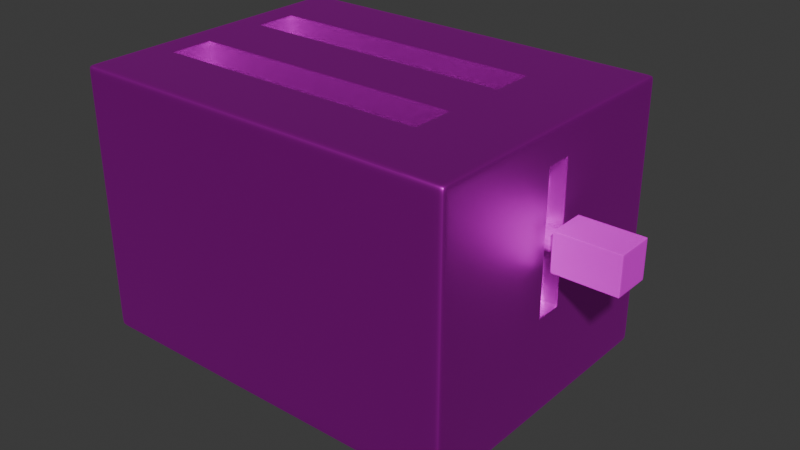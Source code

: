 # Source: Toster3.blend  (saved by Blender 4.2.66; exported with 4.5.12 LTS)
import bpy
from mathutils import Matrix  # noqa: F401  (used for matrix-valued properties, if any)

bpy.ops.wm.read_factory_settings(use_empty=True)
scene = bpy.context.scene
scene.name = 'Scene'

# ---- collections
col_collection = bpy.data.collections.new('Collection'); scene.collection.children.link(col_collection)

# ---- images (referenced by path relative to the original .blend; pixels are not part of the script)
import os
ASSET_DIR = os.environ.get("B2B_ASSET_DIR", "")  # directory of the original .blend (textures are referenced by path, not embedded)
HERE = os.path.dirname(os.path.abspath(__file__))  # packed textures are extracted next to this script under _unpacked/

def load_image(name, relpath, width, height, colorspace="sRGB"):
    """Load a texture the original file referenced (path relative to the .blend, or extracted next to this script)."""
    p = next((c for c in (os.path.join(HERE, relpath), os.path.join(ASSET_DIR, relpath)) if relpath and os.path.exists(c)), "")
    if p:
        img = bpy.data.images.load(p, check_existing=True)
        img.name = name
    else:  # same state as the original file: an image datablock whose file is absent (Cycles renders it pink)
        img = bpy.data.images.new(name, width, height)
        img.source = "FILE"
        img.filepath = "//" + (relpath or name)
    img.colorspace_settings.name = colorspace
    return img
img_test = load_image('test', '', 1024, 1024, 'sRGB')
img_metalgalvanizedsteelworn001_roughness_2k_metalness_jpg = load_image('MetalGalvanizedSteelWorn001_ROUGHNESS_2K_METALNESS.jpg', 'texture/MetalGalvanizedSteelWorn001_ROUGHNESS_2K_METALNESS.jpg', 1024, 1024, 'Non-Color')
img_metalgalvanizedsteelworn001_nrm_2k_metalness_jpg = load_image('MetalGalvanizedSteelWorn001_NRM_2K_METALNESS.jpg', 'texture/MetalGalvanizedSteelWorn001_NRM_2K_METALNESS.jpg', 1024, 1024, 'Non-Color')

# ---- materials (node trees are filled in below, after node groups)
mat_material = bpy.data.materials.new('Material')
mat_material.alpha_threshold = 0.0
mat_material.use_transparent_shadow = False
mat_material.roughness = 0.5
mat_material.line_color = (0.0, 0.0, 0.0, 1.0)
mat_material_001 = bpy.data.materials.new('Material.001')

# ---- node groups
ng_smooth_by_angle = bpy.data.node_groups.new('Smooth by Angle', 'GeometryNodeTree')
_s = ng_smooth_by_angle.interface.new_socket(name='Mesh', in_out='OUTPUT', socket_type='NodeSocketGeometry')
_s = ng_smooth_by_angle.interface.new_socket(name='Mesh', in_out='INPUT', socket_type='NodeSocketGeometry')
_s = ng_smooth_by_angle.interface.new_socket(name='Angle', in_out='INPUT', socket_type='NodeSocketFloat')
_s.subtype = 'ANGLE'
_s.default_value = 0.5236
_s.min_value = 0.0
_s.max_value = 3.142
_s.description = 'Maximum face angle for smooth edges'
_s = ng_smooth_by_angle.interface.new_socket(name='Ignore Sharpness', in_out='INPUT', socket_type='NodeSocketBool')
_s.force_non_field = True
ng_smooth_by_angle.description = 'Set the sharpness of mesh edges based on the angle between the neighboring faces'
ng_smooth_by_angle.is_modifier = True
_N = ng_smooth_by_angle.nodes; _L = ng_smooth_by_angle.links
n0 = _N.new('GeometryNodeSetShadeSmooth'); n0.name = 'Set Shade Smooth'; n0.location = (120, -80)
n0.domain = 'EDGE'
n1 = _N.new('GeometryNodeSetShadeSmooth'); n1.name = 'Set Shade Smooth.001'; n1.location = (300, -80)
n2 = _N.new('NodeGroupOutput'); n2.name = 'Group Output'; n2.location = (480, -80)
n3 = _N.new('GeometryNodeInputMeshEdgeAngle'); n3.name = 'Edge Angle'; n3.location = (-440, -240)
n4 = _N.new('NodeGroupInput'); n4.name = 'Group Input'; n4.location = (-80, -80)
n5 = _N.new('GeometryNodeInputEdgeSmooth'); n5.name = 'Is Edge Smooth'; n5.location = (-260, -120)
n6 = _N.new('GeometryNodeInputShadeSmooth'); n6.name = 'Is Shade Smooth'; n6.location = (-440, -397)
n7 = _N.new('FunctionNodeCompare'); n7.name = 'Compare'; n7.location = (-260, -260)
n7.operation = 'LESS_EQUAL'
n7.inputs[6].default_value = (0.0, 0.0, 0.0, 0.0)
n7.inputs[7].default_value = (0.0, 0.0, 0.0, 0.0)
n8 = _N.new('FunctionNodeBooleanMath'); n8.name = 'Boolean Math.001'; n8.location = (-80, -260)
n9 = _N.new('NodeGroupInput'); n9.name = 'Group Input.001'; n9.location = (-440, -329)
n10 = _N.new('NodeGroupInput'); n10.name = 'Group Input.002'; n10.location = (-259, -189)
n11 = _N.new('FunctionNodeBooleanMath'); n11.name = 'Boolean Math'; n11.location = (-80, -149)
n11.operation = 'OR'
n12 = _N.new('FunctionNodeBooleanMath'); n12.name = 'Boolean Math.002'; n12.location = (-260, -380)
n12.operation = 'OR'
n13 = _N.new('NodeGroupInput'); n13.name = 'Group Input.003'; n13.location = (-440, -460)
_L.new(n3.outputs[0], n7.inputs[0])
_L.new(n1.outputs[0], n2.inputs[0])
_L.new(n9.outputs[1], n7.inputs[1])
_L.new(n7.outputs[0], n8.inputs[0])
_L.new(n4.outputs[0], n0.inputs[0])
_L.new(n0.outputs[0], n1.inputs[0])
_L.new(n8.outputs[0], n0.inputs[2])
_L.new(n10.outputs[2], n11.inputs[1])
_L.new(n5.outputs[0], n11.inputs[0])
_L.new(n11.outputs[0], n0.inputs[1])
_L.new(n13.outputs[2], n12.inputs[1])
_L.new(n6.outputs[0], n12.inputs[0])
_L.new(n12.outputs[0], n8.inputs[1])
n2.is_active_output = True

# ---- material node trees
mat_material.use_nodes = True; mat_material.node_tree.nodes.clear()
_N = mat_material.node_tree.nodes; _L = mat_material.node_tree.links
n0 = _N.new('ShaderNodeOutputMaterial'); n0.name = 'Material Output'; n0.location = (300, 300)
n1 = _N.new('ShaderNodeBsdfPrincipled'); n1.name = 'Principled BSDF'; n1.location = (10, 300)
n1.inputs[1].default_value = 1.0
n1.inputs[3].default_value = 1.45
n2 = _N.new('ShaderNodeTexImage'); n2.name = 'Image Texture'; n2.location = (86, -40)
n2.label = 'Base Color'
n2.image = img_test
n3 = _N.new('ShaderNodeTexImage'); n3.name = 'Image Texture.001'; n3.location = (86, -320)
n3.label = 'Roughness'
n3.image = img_metalgalvanizedsteelworn001_roughness_2k_metalness_jpg
n4 = _N.new('ShaderNodeTexImage'); n4.name = 'Image Texture.002'; n4.location = (86, -600)
n4.label = 'Normal'
n4.image = img_metalgalvanizedsteelworn001_nrm_2k_metalness_jpg
n5 = _N.new('ShaderNodeNormalMap'); n5.name = 'Normal Map'; n5.location = (-240, -60)
n6 = _N.new('ShaderNodeMapping'); n6.name = 'Mapping'; n6.location = (230, -40)
n7 = _N.new('NodeReroute'); n7.name = 'Reroute'; n7.location = (36, -495)
n7.width = 16
n7.socket_idname = 'NodeSocketVector'
n8 = _N.new('ShaderNodeTexCoord'); n8.name = 'Texture Coordinate'; n8.location = (30, -40)
n9 = _N.new('NodeFrame'); n9.name = 'Frame'; n9.location = (-1270, 340)
n9.label = 'Mapping'
n9.width = 400
n10 = _N.new('NodeFrame'); n10.name = 'Frame.001'; n10.location = (-626, 540)
n10.label = 'Textures'
n10.width = 356
n2.parent = n10
n3.parent = n10
n4.parent = n10
n6.parent = n9
n7.parent = n10
n8.parent = n9
_L.new(n1.outputs[0], n0.inputs[0])
_L.new(n2.outputs[0], n1.inputs[0])
_L.new(n4.outputs[0], n5.inputs[1])
_L.new(n7.outputs[0], n3.inputs[0])
_L.new(n7.outputs[0], n4.inputs[0])
_L.new(n6.outputs[0], n7.inputs[0])
_L.new(n8.outputs[2], n6.inputs[0])
n0.is_active_output = True
mat_material_001.use_nodes = True; mat_material_001.node_tree.nodes.clear()
_N = mat_material_001.node_tree.nodes; _L = mat_material_001.node_tree.links
n0 = _N.new('ShaderNodeBsdfPrincipled'); n0.name = 'Principled BSDF'; n0.location = (10, 300)
n1 = _N.new('ShaderNodeOutputMaterial'); n1.name = 'Material Output'; n1.location = (300, 300)
n2 = _N.new('ShaderNodeTexImage'); n2.name = 'Image Texture'; n2.location = (-292, 281)
n2.image = img_test
_L.new(n0.outputs[0], n1.inputs[0])
_L.new(n2.outputs[0], n0.inputs[0])
n1.is_active_output = True

# ---- world
world_world = bpy.data.worlds.new('World'); scene.world = world_world
world_world.use_nodes = True; world_world.node_tree.nodes.clear()
_N = world_world.node_tree.nodes; _L = world_world.node_tree.links
n0 = _N.new('ShaderNodeOutputWorld'); n0.name = 'World Output'; n0.location = (300, 300)
n1 = _N.new('ShaderNodeBackground'); n1.name = 'Background'; n1.location = (10, 300)
n1.inputs[0].default_value = (0.05088, 0.05088, 0.05088, 1.0)
_L.new(n1.outputs[0], n0.inputs[0])
n0.is_active_output = True
world_world.color = (0.05088, 0.05088, 0.05088)
world_world.sun_shadow_jitter_overblur = 0.0

# ---- meshes
me_cube = bpy.data.meshes.new('Cube')
me_cube.from_pydata([(5.23, -3.908, 3.548), (5.23, -3.908, -3.548), (-5.23, -3.908, 3.548), (-5.23, -3.908, -3.548), (-5.23, 0.0, -3.548), (5.23, 0.0, 3.548), (-5.23, 0.0, 3.548), (5.23, 0.0, -3.548), (-5.23, -3.732, -3.548), (5.23, -3.732, 3.548), (-5.23, -3.732, 3.548), (5.23, -3.732, -3.548), (5.07, -3.908, 3.548), (5.07, -3.908, -3.548), (5.07, 0.0, -3.548), (5.095, 0.0, 3.548), (5.07, -3.732, -3.548), (5.07, -3.732, 3.548), (-5.23, -3.908, 3.374), (5.23, -3.908, 3.374), (5.23, 0.0, 3.374), (-5.23, 0.0, 3.374), (-5.23, -3.732, 3.374), (5.23, -3.732, 3.374), (5.07, -3.908, 3.374), (5.23, -3.908, -3.374), (5.23, 0.0, -3.374), (-5.23, 0.0, -3.374), (-5.23, -3.732, -3.374), (5.23, -3.732, -3.374), (5.07, -3.908, -3.374), (-5.23, -3.908, -3.374), (-5.054, 0.0, -3.548), (-5.054, -3.732, -3.548), (-5.054, -3.908, -3.548), (-5.054, 0.0, 3.548), (-5.054, -3.732, 3.548), (-5.054, -3.908, 3.374), (-5.054, -3.908, -3.374), (5.07, -0.9055, -3.548), (-4.434, -0.8759, 3.548), (-4.434, -1.982, 3.548), (-4.434, -1.982, -3.548), (3.003, -0.8759, 3.548), (3.003, -1.982, 3.548), (3.003, -1.982, -3.548), (-4.434, -0.8759, -2.752), (-4.434, -1.982, -2.752), (3.003, -0.8759, -2.752), (3.003, -1.982, -2.752), (-5.23, -2.046, -3.548), (5.23, -2.046, 3.548), (5.07, -2.039, 3.548), (5.07, -2.046, -3.548), (5.23, -2.046, 3.374), (5.23, -2.046, -3.374), (-5.054, -2.046, -3.548), (-5.054, -2.482, 3.548), (5.23, -2.046, -3.548), (-5.23, -2.046, -3.374), (-4.506, -2.046, 3.548), (-4.434, -2.046, -3.548), (3.07, -2.046, 3.548), (3.003, -2.046, -3.548), (3.351, -3.908, -3.548), (3.357, -3.732, 3.548), (3.07, -0.8123, 3.548), (3.351, -3.908, 3.548), (3.07, 0.0, -3.548), (3.351, -3.732, -3.548), (3.351, -3.908, 3.374), (3.351, -3.908, -3.374), (3.07, -1.982, -3.548), (3.514, -2.046, -3.783), (5.23, -0.9055, -3.374), (-4.506, -0.8123, 3.548), (-4.456, -1.949, -3.548), (-4.456, -2.046, -3.548), (-4.434, -0.8759, 3.453), (3.003, -0.8759, 3.453), (-4.434, -1.982, 3.453), (3.003, -1.982, 3.453), (-0.4184, 0.0, -3.548), (-0.4184, -3.732, -3.548), (2.971, -1.949, -3.548), (2.971, 0.0, 3.548), (-0.4184, -3.732, 3.548), (2.971, -0.8759, 3.548), (2.971, -1.982, 3.548), (2.971, -0.8759, -2.752), (2.971, -1.982, -2.752), (2.971, -2.046, -3.548), (2.971, -2.046, 3.548), (2.971, -0.8123, 3.548), (2.971, -1.982, 3.453), (2.971, -0.8759, 3.453), (-4.148, -3.908, 3.548), (-4.404, 0.0, -3.548), (-4.148, -3.732, -3.548), (-4.148, -3.908, 3.374), (-4.148, -3.908, -3.374), (-4.404, -1.982, -3.548), (3.07, -2.523, -3.783), (-4.404, -1.982, 3.453), (-4.148, -3.908, -3.548), (-4.404, 0.0, 3.548), (-4.148, -3.732, 3.548), (-4.404, -0.8759, 3.548), (-4.404, -1.982, 3.548), (-4.404, -0.8759, -2.752), (-4.404, -1.982, -2.752), (-4.404, -2.046, 3.548), (-4.404, -0.8123, 3.548), (-4.404, -0.8759, 3.453), (-5.23, -1.949, 3.548), (-5.23, -1.949, 3.374), (5.07, -0.9055, 3.548), (-5.054, -1.949, 3.548), (-4.434, -1.949, 3.548), (3.003, -1.949, 3.548), (-4.434, -1.949, -2.752), (3.003, -1.949, -2.752), (3.07, -1.949, 3.548), (3.07, -1.949, -3.548), (-4.506, -1.949, 3.548), (3.003, -1.949, 3.453), (-4.434, -1.949, 3.453), (2.971, -1.949, -2.752), (-4.404, -1.949, -3.548), (-4.404, -1.949, -2.752), (-5.23, -0.9055, 3.548), (5.23, -0.9055, -3.548), (-5.23, -0.9055, 3.374), (-4.434, -0.9055, 3.453), (5.23, -0.9055, 3.548), (5.23, -0.9055, 3.374), (-5.054, -0.9055, 3.548), (-4.434, -0.9055, 3.548), (3.003, -0.9055, 3.548), (-4.434, -0.9055, -2.752), (3.003, -0.9055, -2.752), (3.07, -0.9055, 3.548), (-4.506, -0.9055, 3.548), (3.003, -0.9055, 3.453), (2.971, -0.9055, -2.752), (-4.404, -0.9055, -2.752), (-4.434, -0.8759, -2.724), (-4.434, -1.982, -2.724), (3.003, -1.982, -2.724), (3.003, -0.8759, -2.724), (2.971, -1.982, -2.724), (2.971, -0.8759, -2.724), (-4.404, -1.982, -2.724), (-4.404, -0.8759, -2.724), (3.003, -1.949, -2.724), (-4.434, -1.949, -2.724), (-4.434, -0.9055, -2.724), (3.003, -0.9055, -2.724), (5.23, 0.0, 2.727), (5.23, -0.3479, 2.727), (5.23, 0.0, -0.9141), (5.23, -0.3479, -0.9141), (5.23, -0.4196, 2.803), (5.23, -0.4196, -0.9902), (5.23, 0.0, -0.9902), (5.23, 0.0, 2.803), (4.783, 0.0, 2.727), (4.783, -0.3479, 2.727), (4.783, 0.0, -0.9141), (4.783, -0.3479, -0.9141), (5.218, 0.0, -0.9141), (5.218, -0.3479, -0.9141), (5.218, -0.3479, 2.727), (5.218, 0.0, 2.727), (4.8, 0.0, -0.9141), (4.8, -0.3479, 2.727), (4.8, -0.3479, -0.9141), (4.8, 0.0, 2.727), (-5.23, -3.908, -0.9014), (5.23, -3.908, -0.9014), (-5.23, 0.0, -0.9014), (-5.23, -3.732, -0.9014), (5.23, -3.732, -0.9014), (5.07, -3.908, -0.9014), (-5.054, -3.908, -0.9014), (-5.23, -2.046, -0.9014), (5.23, -2.046, -0.9014), (3.351, -3.908, -0.9014), (-4.148, -3.908, -0.9014), (5.23, -0.9055, -0.9014), (5.23, -0.3479, -0.9014), (5.23, -0.4196, -0.8983), (4.783, 0.0, -0.9014), (4.783, -0.3479, -0.9014), (5.218, -0.3479, -0.9014), (4.8, -0.3479, -0.9014), (-5.23, -3.908, 2.618), (5.218, -0.3479, 2.618), (4.8, -0.3479, 2.618), (5.23, -3.908, 2.618), (-5.23, 0.0, 2.618), (-5.23, -3.732, 2.618), (5.23, -3.732, 2.618), (5.07, -3.908, 2.618), (-5.054, -3.908, 2.618), (-5.23, -2.046, 2.618), (5.23, -2.046, 2.618), (3.351, -3.908, 2.618), (-4.148, -3.908, 2.618), (5.23, -0.9055, 2.618), (5.23, -0.3479, 2.618), (5.23, -0.4196, 2.618), (4.783, 0.0, 2.618), (4.783, -0.3479, 2.618), (3.514, -1.982, -3.548), (3.514, -2.046, -3.548), (3.562, -1.949, -3.548), (-5.23, -2.482, -3.548), (5.23, -2.482, 3.548), (5.07, -2.482, -3.548), (5.23, -2.482, 3.374), (5.23, -2.482, -3.374), (-5.054, -2.482, -3.548), (-4.434, -2.482, -3.548), (3.003, -2.482, -3.548), (-5.23, -2.482, 3.548), (5.23, -2.482, -3.548), (-5.23, -2.482, 3.374), (-5.23, -2.482, -3.374), (5.07, -2.45, 3.548), (-4.456, -2.482, -3.548), (2.971, -2.482, -3.548), (3.003, -2.046, -3.783), (5.23, -2.482, -0.9014), (-5.23, -2.482, -0.9014), (5.23, -2.482, 2.618), (-5.23, -2.482, 2.618), (3.514, -2.482, -3.548), (3.003, -2.482, -3.783), (3.003, -2.523, -3.783), (3.562, -2.046, -3.548), (3.562, -2.482, -3.548), (-4.434, -2.523, -3.548), (3.003, -2.523, -3.548), (3.07, -2.523, -3.548), (-4.456, -2.57, -3.548), (2.971, -2.57, -3.548), (-4.404, -2.523, -3.548), (3.514, -2.523, -3.548), (3.562, -2.57, -3.548), (3.07, -2.57, -3.548), (-4.404, -2.57, -3.548), (-3.893, 0.0, -3.548), (-3.893, -1.982, -3.548), (3.514, -2.523, -3.783), (-3.893, -1.949, -3.548), (3.514, -2.482, -3.783), (-3.893, -2.523, -3.548), (-3.893, -2.57, -3.548), (-3.851, -1.982, -3.548), (-3.851, -2.046, -3.548), (-3.808, -1.949, -3.548), (-3.851, -2.482, -3.548), (-3.851, -2.523, -3.548), (-3.808, -2.57, -3.548), (-0.4184, -3.908, -3.548), (-3.808, 0.0, 3.548), (-3.808, -0.8759, 3.548), (-3.808, -1.982, 3.548), (-3.808, -0.8759, -2.752), (-3.808, -1.982, -2.752), (-3.808, -2.046, 3.548), (-3.808, -0.8123, 3.548), (-3.808, -0.8759, 3.453), (-3.808, -1.949, -2.752), (-3.808, -0.9055, -2.752), (-3.808, -0.8759, -2.724), (-0.4184, -3.908, 3.548), (-0.4184, -3.908, 3.374), (-0.4184, -3.908, -3.374), (-3.808, -2.046, -3.548), (-3.808, -1.982, 3.453), (-3.808, -1.982, -2.724), (-0.4184, -3.908, -0.9014), (-0.4184, -3.908, 2.618), (-3.808, -2.482, -3.548), (-4.404, -1.982, -3.824), (-4.434, -1.982, -3.824), (3.07, -1.982, -3.824), (3.003, -1.982, -3.824), (-4.434, -2.046, -3.824), (3.003, -2.046, -3.824), (-4.404, -2.046, -3.824), (3.07, -2.046, -3.824), (-3.893, -1.982, -3.824), (-3.893, -2.046, -3.824), (3.514, -1.982, -3.824), (3.514, -2.046, -3.824), (-4.434, -2.482, -3.824), (3.003, -2.482, -3.824), (3.07, -2.482, -3.824), (-4.404, -2.482, -3.824), (3.514, -2.482, -3.824), (-3.893, -2.482, -3.824), (-4.434, -2.523, -3.824), (3.003, -2.523, -3.824), (3.07, -2.523, -3.824), (-4.404, -2.523, -3.824), (3.514, -2.523, -3.824), (-3.893, -2.523, -3.824), (-3.851, -1.982, -3.824), (-3.851, -2.046, -3.824), (-3.851, -2.482, -3.824), (-3.851, -2.523, -3.824), (3.003, -1.982, -3.783), (3.07, -1.982, -3.783), (3.514, -1.982, -3.783), (3.514, -2.523, -3.596), (3.003, -2.482, -3.596), (3.003, -1.982, -3.596), (3.514, -2.482, -3.596), (3.003, -2.523, -3.596), (3.003, -2.046, -3.596), (3.07, -2.523, -3.596), (3.514, -2.046, -3.596), (3.07, -1.982, -3.596), (3.514, -1.982, -3.596), (-4.404, -1.982, -3.801), (-3.851, -2.482, -3.801), (-3.851, -2.523, -3.801), (-4.434, -1.982, -3.801), (-4.434, -2.523, -3.801), (-3.851, -2.046, -3.801), (-3.893, -2.523, -3.801), (-4.404, -2.523, -3.801), (-3.893, -1.982, -3.801), (-3.851, -1.982, -3.801), (-4.434, -2.482, -3.801), (-4.434, -2.046, -3.801), (-4.404, -1.982, -3.563), (-3.851, -2.482, -3.563), (-3.851, -2.523, -3.563), (-4.434, -2.523, -3.563), (-3.893, -2.523, -3.563), (-3.893, -1.982, -3.563), (-4.434, -2.482, -3.563), (-4.434, -1.982, -3.563), (-3.851, -2.046, -3.563), (-4.404, -2.523, -3.563), (-3.851, -1.982, -3.563), (-4.434, -2.046, -3.563), (5.23, -0.3029, 2.727), (5.23, -0.3029, -0.9141), (5.23, -0.3081, 2.803), (4.783, -0.3029, 2.727), (4.783, -0.3029, -0.9141), (5.218, -0.3029, 2.727), (5.218, -0.3029, -0.9141), (4.8, -0.3029, 2.727), (4.8, -0.3029, -0.9141), (4.783, -0.3029, -0.9014), (4.783, -0.3029, 2.618), (5.23, -0.3002, -0.9902), (3.449, -1.982, -3.548), (3.45, -1.949, -3.548), (3.449, -2.523, -3.548), (3.449, -1.982, -3.824), (3.449, -2.046, -3.824), (3.449, -2.482, -3.824), (3.449, -2.523, -3.824), (3.449, -1.982, -3.783), (3.449, -2.523, -3.783), (3.449, -2.523, -3.596), (3.449, -1.982, -3.596), (3.49, -2.57, -3.548), (-5.054, -3.908, 3.548), (5.23, -0.7069, 3.548), (5.075, -0.7093, 3.548), (5.23, -0.7155, 3.374), (3.13, 0.0, 3.548)], [], [(16, 11, 1, 13), (23, 9, 0, 19), (18, 2, 10, 22), (218, 9, 23, 220), (226, 11, 16, 219), (225, 10, 36, 57), (19, 0, 12, 24), (9, 17, 12, 0), (74, 131, 7, 26), (24, 203, 199, 19), (200, 132, 21), (196, 18, 22, 201), (19, 199, 202, 23), (34, 38, 31, 3), (11, 29, 25, 1), (3, 31, 28, 8), (122, 52, 116, 141), (1, 25, 30, 13), (221, 29, 11, 226), (18, 196, 204, 37), (8, 33, 34, 3), (181, 201, 236, 234), (100, 38, 34, 104), (130, 6, 21, 132), (14, 7, 131, 39), (35, 75, 112, 105), (35, 6, 130, 136), (185, 180, 27, 59), (185, 205, 200, 180), (32, 76, 77, 56), (74, 55, 58, 131), (117, 57, 60, 124), (50, 4, 32, 56), (153, 146, 46, 109), (112, 75, 40, 107), (52, 122, 62, 229), (204, 184, 188, 208), (271, 86, 92), (86, 277, 67, 65), (187, 283, 279, 71), (71, 279, 265, 64), (122, 119, 44, 62), (132, 200, 205, 115), (207, 284, 283, 187), (129, 120, 47, 110), (155, 147, 47, 120), (150, 148, 49, 90), (157, 149, 48, 140), (84, 45, 63, 91), (76, 42, 61, 77), (108, 41, 60, 111), (217, 228, 59, 50), (92, 86, 65, 62), (225, 57, 117, 114), (216, 39, 53, 240), (232, 314, 289, 291), (84, 123, 72, 45), (364, 216, 214, 363), (359, 174, 168, 355), (136, 142, 75, 35), (5, 376, 378, 20), (15, 377, 376, 5), (363, 214, 326, 373), (20, 353, 165), (115, 205, 236, 227), (34, 33, 98, 104), (118, 124, 60, 41), (138, 43, 79, 143), (88, 44, 81, 94), (118, 41, 80, 126), (107, 40, 78, 113), (43, 87, 95, 79), (268, 88, 94, 281), (255, 128, 97, 252), (44, 88, 92, 62), (261, 84, 91, 280), (282, 150, 90, 270), (121, 127, 90, 49), (264, 246, 83), (66, 93, 87, 43), (149, 151, 89, 48), (76, 128, 101, 42), (147, 152, 110, 47), (239, 238, 299, 305), (41, 108, 103, 80), (152, 282, 270, 110), (267, 107, 113, 273), (112, 272, 266, 105), (268, 108, 111, 271), (274, 129, 110, 270), (111, 106, 86, 271), (278, 277, 96, 99), (86, 106, 96, 277), (272, 112, 107, 267), (276, 153, 109, 269), (140, 144, 127, 121), (137, 118, 126, 133), (44, 119, 125, 81), (137, 142, 124, 118), (128, 76, 32, 97), (148, 154, 121, 49), (156, 155, 120, 139), (145, 139, 120, 129), (141, 138, 119, 122), (134, 116, 52, 51), (136, 130, 114, 117), (189, 186, 55, 74), (142, 136, 117, 124), (103, 281, 282, 152), (66, 43, 138, 141), (109, 46, 139, 145), (146, 156, 139, 46), (40, 75, 142, 137), (40, 137, 133, 78), (48, 89, 144, 140), (275, 145, 129, 274), (119, 138, 143, 125), (154, 157, 140, 121), (115, 114, 130, 132), (125, 143, 157, 154), (78, 133, 156, 146), (133, 126, 155, 156), (81, 125, 154, 148), (269, 109, 145, 275), (80, 103, 152, 147), (79, 95, 151, 149), (281, 94, 150, 282), (143, 79, 149, 157), (94, 81, 148, 150), (126, 80, 147, 155), (113, 78, 146, 153), (362, 352, 161, 163), (361, 354, 167, 213), (208, 284, 278, 99), (201, 22, 227, 236), (210, 159, 162, 211), (351, 353, 162, 159), (98, 83, 265, 104), (209, 206, 186, 189), (70, 278, 284, 207), (204, 208, 99, 37), (234, 185, 59, 228), (184, 178, 31, 38), (182, 179, 25, 29), (31, 178, 181, 28), (220, 23, 202, 235), (179, 183, 30, 25), (26, 362, 163, 74), (360, 193, 169, 355), (195, 176, 169, 193), (190, 161, 171, 194), (358, 175, 167, 354), (351, 159, 172, 356), (194, 171, 176, 195), (352, 160, 170, 357), (356, 172, 175, 358), (357, 170, 174, 359), (367, 297, 302, 368), (85, 266, 272, 93), (197, 194, 195, 198), (210, 190, 194, 197), (198, 195, 193, 213), (161, 190, 191, 163), (175, 198, 213, 167), (159, 210, 197, 172), (172, 197, 198, 175), (190, 210, 211, 191), (179, 199, 203, 183), (233, 182, 29, 221), (178, 196, 201, 181), (182, 202, 199, 179), (184, 204, 196, 178), (211, 209, 189, 191), (246, 250, 69, 83), (234, 236, 205, 185), (361, 213, 193, 360), (188, 100, 279, 283), (54, 206, 209, 135), (162, 378, 135, 209, 211), (328, 329, 313, 312), (370, 366, 288, 315), (365, 372, 317, 248), (235, 202, 182, 233), (186, 206, 235, 233), (28, 181, 234, 228), (55, 186, 233, 221), (265, 279, 100, 104), (102, 239, 305, 306), (280, 91, 231, 285), (184, 38, 100, 188), (56, 77, 230, 222), (372, 323, 102, 371), (22, 10, 225, 227), (206, 54, 220, 235), (8, 28, 228, 217), (91, 63, 224, 231), (77, 61, 223, 230), (225, 114, 115, 227), (50, 56, 222, 217), (58, 55, 221, 226), (240, 53, 219, 241), (229, 17, 9, 218), (53, 58, 226, 219), (54, 51, 218, 220), (329, 333, 309, 313), (338, 330, 287, 290), (215, 240, 241, 237), (134, 51, 54, 135), (70, 207, 203, 24), (62, 65, 17, 229), (30, 71, 64, 13), (203, 207, 187, 183), (183, 187, 71, 30), (214, 216, 240, 215), (374, 249, 16, 69), (237, 241, 249, 248), (331, 337, 298, 304), (336, 332, 311, 310), (16, 249, 241, 219), (238, 232, 291, 299), (285, 231, 246, 264), (245, 33, 222, 230), (231, 224, 243, 246), (230, 223, 242, 245), (261, 255, 252, 82), (365, 248, 249, 374), (242, 247, 251, 245), (243, 244, 250, 246), (247, 257, 258, 251), (273, 113, 153, 276), (316, 73, 297, 296), (16, 13, 64, 69), (333, 334, 307, 309), (191, 189, 74, 163), (128, 255, 253, 101), (283, 284, 208, 188), (251, 258, 98), (108, 268, 281, 103), (335, 336, 310, 294), (64, 265, 83, 69), (257, 263, 264, 258), (337, 338, 290, 298), (314, 315, 288, 289), (39, 216, 364, 14), (255, 261, 259, 253), (264, 83, 98, 258), (67, 277, 278, 70), (245, 251, 98, 33), (95, 273, 276, 151), (89, 269, 275, 144), (144, 275, 274, 127), (151, 276, 269, 89), (93, 272, 267, 87), (127, 274, 270, 90), (88, 268, 271, 92), (87, 267, 273, 95), (262, 285, 264, 263), (260, 280, 285, 262), (259, 261, 280, 260), (289, 288, 293, 291), (287, 286, 292, 290), (368, 302, 308, 369), (366, 296, 297, 367), (290, 292, 301, 298), (291, 293, 300, 299), (371, 369, 308, 254), (298, 301, 307, 304), (299, 300, 306, 305), (301, 303, 309, 307), (292, 295, 303, 301), (286, 294, 295, 292), (303, 312, 313, 309), (295, 311, 312, 303), (294, 310, 311, 295), (332, 328, 312, 311), (73, 256, 302, 297), (334, 331, 304, 307), (256, 254, 308, 302), (327, 335, 294, 286), (330, 327, 286, 287), (320, 317, 254, 256), (324, 320, 256, 73), (319, 325, 315, 314), (326, 324, 73, 316), (373, 326, 316, 370), (318, 322, 232, 238), (323, 321, 239, 102), (321, 318, 238, 239), (322, 319, 314, 232), (63, 45, 319, 322), (243, 224, 318, 321), (244, 243, 321, 323), (224, 63, 322, 318), (214, 215, 324, 326), (45, 72, 325, 319), (215, 237, 320, 324), (237, 248, 317, 320), (346, 339, 327, 330), (339, 344, 335, 327), (348, 342, 331, 334), (347, 340, 328, 332), (345, 350, 338, 337), (344, 349, 336, 335), (343, 348, 334, 333), (349, 347, 332, 336), (342, 345, 337, 331), (350, 346, 330, 338), (341, 343, 333, 329), (340, 341, 329, 328), (262, 263, 341, 340), (263, 257, 343, 341), (61, 42, 346, 350), (242, 223, 345, 342), (259, 260, 347, 349), (257, 247, 348, 343), (253, 259, 349, 344), (223, 61, 350, 345), (260, 262, 340, 347), (247, 242, 342, 348), (101, 253, 344, 339), (42, 101, 339, 346), (212, 361, 360, 192), (171, 357, 359, 176), (173, 356, 358, 177), (161, 352, 357, 171), (158, 351, 356, 173), (177, 358, 354, 166), (192, 360, 355, 168), (26, 164, 362), (158, 165, 353, 351), (58, 53, 39, 131), (212, 166, 354, 361), (164, 160, 352, 362), (176, 359, 355, 169), (353, 20, 378, 162), (261, 82, 84), (123, 84, 82, 68), (325, 373, 370, 315), (102, 306, 369, 371), (288, 366, 367, 293), (300, 368, 369, 306), (244, 365, 374, 250), (250, 374, 69), (317, 372, 371, 254), (244, 323, 372, 365), (316, 296, 366, 370), (293, 367, 368, 300), (51, 52, 229, 218), (72, 363, 373, 325), (123, 364, 363, 72), (36, 106, 111, 60, 57), (14, 364, 123, 68), (222, 33, 8, 217), (59, 27, 4, 50), (24, 12, 67, 70), (12, 17, 65, 67), (37, 99, 96, 375), (36, 375, 96, 106), (2, 375, 36, 10), (2, 18, 37, 375), (66, 377, 15, 379), (66, 379, 85, 93), (378, 376, 134, 135), (376, 377, 116, 134), (377, 66, 141, 116)])
me_cube.polygons.foreach_set('use_smooth', [True] * 365)
_uv = me_cube.uv_layers.new(name='UVMap')
_uv.uv.foreach_set('vector', [0.176, 0.2705, 0.176, 0.263, 0.1844, 0.263, 0.1844, 0.2705, 0.5109, 0.2549, 0.5191, 0.2549, 0.5191, 0.2632, 0.5109, 0.2632, 0.5109, 0.7563, 0.5191, 0.7563, 0.5191, 0.7647, 0.5109, 0.7647, 0.5191, 0.196, 0.5191, 0.2549, 0.5109, 0.2549, 0.5109, 0.196, 0.1172, 0.263, 0.176, 0.263, 0.176, 0.2705, 0.1172, 0.2705, 0.5863, 0.7563, 0.5274, 0.7563, 0.5274, 0.748, 0.5863, 0.748, 0.5109, 0.2632, 0.5191, 0.2632, 0.5191, 0.2708, 0.5109, 0.2708, 0.5274, 0.2632, 0.5274, 0.2708, 0.5191, 0.2708, 0.5191, 0.2632, 0.1928, 0.1216, 0.1846, 0.1216, 0.1846, 0.07894, 0.1928, 0.07894, 0.5109, 0.2708, 0.4753, 0.2708, 0.4753, 0.2632, 0.5109, 0.2632, 0.4753, 0.9406, 0.5109, 0.8979, 0.5109, 0.9406, 0.4753, 0.7563, 0.5109, 0.7563, 0.5109, 0.7647, 0.4753, 0.7647, 0.5109, 0.2632, 0.4753, 0.2632, 0.4753, 0.2549, 0.5109, 0.2549, 0.1846, 0.748, 0.1928, 0.748, 0.1928, 0.7563, 0.1846, 0.7563, 0.1846, 0.2549, 0.1928, 0.2549, 0.1928, 0.2632, 0.1846, 0.2632, 0.1846, 0.7563, 0.1928, 0.7563, 0.1928, 0.7647, 0.1846, 0.7647, 0.6115, 0.365, 0.6072, 0.2708, 0.6607, 0.2708, 0.6607, 0.365, 0.1846, 0.2632, 0.1928, 0.2632, 0.1928, 0.2708, 0.1846, 0.2708, 0.1928, 0.196, 0.1928, 0.2549, 0.1846, 0.2549, 0.1846, 0.196, 0.5109, 0.7563, 0.4753, 0.7563, 0.4753, 0.748, 0.5109, 0.748, 0.176, 0.7561, 0.176, 0.7478, 0.1844, 0.7478, 0.1844, 0.7561, 0.3093, 0.7647, 0.4753, 0.7647, 0.4753, 0.8235, 0.3093, 0.8235, 0.1928, 0.7053, 0.1928, 0.748, 0.1846, 0.748, 0.1846, 0.7053, 0.5191, 0.8979, 0.5191, 0.9406, 0.5109, 0.9406, 0.5109, 0.8979, 0.0001253, 0.2705, 0.0001253, 0.263, 0.04282, 0.263, 0.04282, 0.2705, 0.7034, 0.748, 0.6651, 0.7222, 0.6651, 0.7174, 0.7034, 0.7174, 0.7034, 0.748, 0.7034, 0.7563, 0.6607, 0.7563, 0.6607, 0.748, 0.3093, 0.8441, 0.3093, 0.9406, 0.1928, 0.9406, 0.1928, 0.8441, 0.3093, 0.8441, 0.4753, 0.8441, 0.4753, 0.9406, 0.3093, 0.9406, 0.0001252, 0.7478, 0.09201, 0.7196, 0.09658, 0.7196, 0.09658, 0.7478, 0.1928, 0.1216, 0.1928, 0.1754, 0.1846, 0.1754, 0.1846, 0.1216, 0.6115, 0.748, 0.5863, 0.748, 0.6069, 0.7222, 0.6115, 0.7222, 0.09658, 0.7561, 0.0001252, 0.7561, 0.0001252, 0.7478, 0.09658, 0.7478, 1.0, 0.5808, 1.0, 0.5796, 1.001, 0.5796, 1.001, 0.5808, 0.6651, 0.7174, 0.6651, 0.7222, 0.6621, 0.7188, 0.6621, 0.7174, 0.6072, 0.2708, 0.6115, 0.365, 0.6069, 0.365, 0.5879, 0.2708, 0.4753, 0.748, 0.3093, 0.748, 0.3093, 0.7053, 0.4753, 0.7053, 0.6069, 0.6893, 0.5274, 0.5295, 0.6069, 0.3697, 0.5274, 0.5295, 0.5191, 0.5295, 0.5191, 0.3518, 0.5274, 0.3515, 0.3093, 0.3518, 0.3093, 0.5295, 0.1928, 0.5295, 0.1928, 0.3518, 0.1928, 0.3518, 0.1928, 0.5295, 0.1846, 0.5295, 0.1846, 0.3518, 0.6115, 0.365, 0.6115, 0.3682, 0.6099, 0.3682, 0.6069, 0.365, 0.5109, 0.8979, 0.4753, 0.9406, 0.4753, 0.8441, 0.5109, 0.8487, 0.4753, 0.3518, 0.4753, 0.5295, 0.3093, 0.5295, 0.3093, 0.3518, 0.9969, 0.1255, 0.9984, 0.1255, 0.9984, 0.1271, 0.9969, 0.1271, 1.0, 0.5368, 1.0, 0.5355, 1.001, 0.5355, 1.001, 0.5368, 1.0, 0.2404, 1.0, 0.2391, 1.001, 0.2391, 1.001, 0.2404, 1.0, 0.1962, 1.0, 0.195, 1.001, 0.195, 1.001, 0.1962, 0.09201, 0.3695, 0.09355, 0.368, 0.09658, 0.368, 0.09658, 0.3695, 0.09201, 0.7196, 0.09355, 0.7186, 0.09658, 0.7186, 0.09658, 0.7196, 0.6099, 0.7174, 0.6099, 0.7188, 0.6069, 0.7222, 0.6069, 0.7174, 0.1846, 0.8235, 0.1928, 0.8235, 0.1928, 0.8441, 0.1846, 0.8441, 0.6069, 0.3697, 0.5274, 0.5295, 0.5274, 0.3515, 0.6069, 0.365, 0.5863, 0.7563, 0.5863, 0.748, 0.6115, 0.748, 0.6115, 0.7563, 0.09201, 0.3416, 0.04282, 0.2705, 0.09658, 0.2705, 0.09658, 0.3416, 0.07408, 0.8685, 0.07408, 0.8654, 0.07598, 0.8654, 0.07598, 0.8685, 0.09201, 0.3695, 0.09201, 0.3648, 0.09355, 0.3648, 0.09355, 0.368, 0.09201, 0.3469, 0.09201, 0.3416, 0.09355, 0.3439, 0.09355, 0.347, 0.3067, 0.05585, 0.2924, 0.05585, 0.2924, 0.05507, 0.3067, 0.05507, 0.6607, 0.748, 0.6607, 0.7222, 0.6651, 0.7222, 0.7034, 0.748, 0.5191, 0.07894, 0.5191, 0.1123, 0.5109, 0.1127, 0.5109, 0.07894, 0.7034, 0.2695, 0.6699, 0.2705, 0.67, 0.2632, 0.7034, 0.2632, 0.06295, 0.8444, 0.06295, 0.8413, 0.06522, 0.8413, 0.06522, 0.8444, 0.5109, 0.07894, 0.484, 0.09347, 0.484, 0.07894, 0.5109, 0.8487, 0.4753, 0.8441, 0.4753, 0.8235, 0.5109, 0.8235, 0.1844, 0.7478, 0.176, 0.7478, 0.176, 0.7051, 0.1844, 0.7051, 0.6115, 0.7188, 0.6115, 0.7222, 0.6069, 0.7222, 0.6099, 0.7188, 0.75, 0.1962, 0.75, 0.195, 0.7537, 0.195, 0.7537, 0.1962, 0.75, 0.2404, 0.75, 0.2391, 0.7537, 0.2391, 0.7537, 0.2404, 0.75, 0.5368, 0.75, 0.5355, 0.7537, 0.5355, 0.7537, 0.5368, 0.75, 0.5808, 0.75, 0.5796, 0.7537, 0.5796, 0.7537, 0.5808, 0.75, 0.876, 0.75, 0.8748, 0.7537, 0.8748, 0.7537, 0.876, 0.75, 0.5106, 0.75, 0.2404, 0.7537, 0.2404, 0.7537, 0.5106, 0.09201, 0.6931, 0.09201, 0.7171, 0.0001253, 0.7171, 0.0001253, 0.6931, 0.6099, 0.3682, 0.6099, 0.3697, 0.6069, 0.3697, 0.6069, 0.365, 0.09201, 0.6891, 0.09201, 0.3695, 0.09658, 0.3695, 0.09658, 0.6891, 1.0, 0.5114, 1.0, 0.2412, 1.001, 0.2412, 1.001, 0.5114, 0.6477, 0.1255, 0.6492, 0.1255, 0.6492, 0.1271, 0.6477, 0.1271, 0.1213, 0.6891, 0.1213, 0.3695, 0.176, 0.5293, 0.6651, 0.365, 0.6651, 0.3697, 0.6621, 0.3697, 0.6621, 0.3682, 1.0, 0.876, 1.0, 0.8748, 1.001, 0.8748, 1.001, 0.876, 0.09201, 0.7196, 0.09201, 0.7171, 0.09355, 0.7171, 0.09355, 0.7186, 1.0, 0.5355, 1.0, 0.5343, 1.001, 0.5343, 1.001, 0.5355, 0.07408, 0.891, 0.07408, 0.889, 0.07598, 0.889, 0.07598, 0.891, 0.75, 0.5355, 0.75, 0.5343, 0.7537, 0.5343, 0.7537, 0.5355, 1.0, 0.5343, 1.0, 0.5106, 1.001, 0.5106, 1.001, 0.5343, 0.75, 0.6046, 0.75, 0.5808, 0.7537, 0.5808, 0.7537, 0.6046, 0.6651, 0.7174, 0.6651, 0.6893, 0.7034, 0.6893, 0.7034, 0.7174, 0.6099, 0.6893, 0.6099, 0.7174, 0.6069, 0.7174, 0.6069, 0.6893, 0.9688, 0.1255, 0.9969, 0.1255, 0.9969, 0.1271, 0.9688, 0.1271, 0.6069, 0.7174, 0.5274, 0.7053, 0.5274, 0.5295, 0.6069, 0.6893, 0.5109, 0.5295, 0.5191, 0.5295, 0.5191, 0.7053, 0.5109, 0.7053, 0.5274, 0.5295, 0.5274, 0.7053, 0.5191, 0.7053, 0.5191, 0.5295, 0.6651, 0.6893, 0.6651, 0.7174, 0.6621, 0.7174, 0.6621, 0.6893, 1.0, 0.6046, 1.0, 0.5808, 1.001, 0.5808, 1.001, 0.6046, 0.6477, 0.07634, 0.6492, 0.07634, 0.6492, 0.1255, 0.6477, 0.1255, 0.75, 0.5784, 0.75, 0.5368, 0.7537, 0.5368, 0.7537, 0.5784, 0.75, 0.2391, 0.75, 0.2378, 0.7537, 0.2378, 0.7537, 0.2391, 0.6607, 0.7188, 0.6607, 0.7222, 0.6115, 0.7222, 0.6115, 0.7188, 0.09201, 0.7171, 0.09201, 0.7196, 0.0001252, 0.7478, 0.0001253, 0.7171, 1.0, 0.2391, 1.0, 0.2378, 1.001, 0.2378, 1.001, 0.2391, 1.0, 0.5784, 1.0, 0.5368, 1.001, 0.5368, 1.001, 0.5784, 0.9969, 0.07636, 0.9984, 0.07636, 0.9984, 0.1255, 0.9969, 0.1255, 0.6607, 0.365, 0.6607, 0.3682, 0.6115, 0.3682, 0.6115, 0.365, 0.6607, 0.2632, 0.6607, 0.2708, 0.6072, 0.2708, 0.6069, 0.2632, 0.6607, 0.748, 0.6607, 0.7563, 0.6115, 0.7563, 0.6115, 0.748, 0.3093, 0.1216, 0.3093, 0.1754, 0.1928, 0.1754, 0.1928, 0.1216, 0.6607, 0.7222, 0.6607, 0.748, 0.6115, 0.748, 0.6115, 0.7222, 0.7537, 0.5343, 0.7537, 0.5106, 1.0, 0.5106, 1.0, 0.5343, 0.6651, 0.365, 0.6621, 0.3682, 0.6607, 0.3682, 0.6607, 0.365, 0.9969, 0.07494, 0.9983, 0.07494, 0.9983, 0.07634, 0.9969, 0.07634, 1.0, 0.5796, 1.0, 0.5784, 1.001, 0.5784, 1.001, 0.5796, 0.6621, 0.7188, 0.6651, 0.7222, 0.6607, 0.7222, 0.6607, 0.7188, 0.75, 0.5796, 0.75, 0.5784, 0.7537, 0.5784, 0.7537, 0.5796, 0.6477, 0.07494, 0.6492, 0.07494, 0.6492, 0.07634, 0.6477, 0.07634, 0.9688, 0.07636, 0.9969, 0.07636, 0.9969, 0.1255, 0.9688, 0.1255, 0.75, 0.2378, 0.75, 0.1962, 0.7537, 0.1962, 0.7537, 0.2378, 1.0, 0.2378, 1.0, 0.1962, 1.001, 0.1962, 1.001, 0.2378, 0.5109, 0.8487, 0.5191, 0.8487, 0.5191, 0.8979, 0.5109, 0.8979, 0.7537, 0.2378, 0.7537, 0.1962, 1.0, 0.1962, 1.0, 0.2378, 0.7537, 0.5796, 0.7537, 0.5784, 1.0, 0.5784, 1.0, 0.5796, 0.7537, 0.5784, 0.7537, 0.5368, 1.0, 0.5368, 1.0, 0.5784, 0.7537, 0.2391, 0.7537, 0.2378, 1.0, 0.2378, 1.0, 0.2391, 0.9688, 0.07494, 0.9969, 0.07494, 0.9969, 0.07634, 0.9688, 0.07634, 0.7537, 0.5355, 0.7537, 0.5343, 1.0, 0.5343, 1.0, 0.5355, 0.7537, 0.876, 0.7537, 0.8748, 1.0, 0.8748, 1.0, 0.876, 0.7537, 0.5106, 0.7537, 0.2404, 1.0, 0.2404, 1.0, 0.5106, 0.7537, 0.1962, 0.7537, 0.195, 1.0, 0.195, 1.0, 0.1962, 0.7537, 0.2404, 0.7537, 0.2391, 1.0, 0.2391, 1.0, 0.2404, 0.7537, 0.5368, 0.7537, 0.5355, 1.0, 0.5355, 1.0, 0.5368, 0.7537, 0.5808, 0.7537, 0.5796, 1.0, 0.5796, 1.0, 0.5808, 0.3052, 0.0931, 0.3087, 0.09322, 0.3087, 0.09535, 0.3052, 0.09873, 0.4753, 0.05293, 0.4804, 0.05293, 0.4804, 0.05506, 0.4753, 0.05506, 0.4753, 0.7053, 0.4753, 0.5295, 0.5109, 0.5295, 0.5109, 0.7053, 0.4753, 0.7647, 0.5109, 0.7647, 0.5109, 0.8235, 0.4753, 0.8235, 0.4753, 0.09535, 0.4804, 0.09535, 0.484, 0.09873, 0.4753, 0.09873, 0.4804, 0.09322, 0.484, 0.09347, 0.484, 0.09873, 0.4804, 0.09535, 0.176, 0.7051, 0.176, 0.5293, 0.1844, 0.5293, 0.1844, 0.7051, 0.4753, 0.1216, 0.4753, 0.1754, 0.3093, 0.1754, 0.3093, 0.1216, 0.5109, 0.3518, 0.5109, 0.5295, 0.4753, 0.5295, 0.4753, 0.3518, 0.4753, 0.748, 0.4753, 0.7053, 0.5109, 0.7053, 0.5109, 0.748, 0.3093, 0.8235, 0.3093, 0.8441, 0.1928, 0.8441, 0.1928, 0.8235, 0.3093, 0.748, 0.3093, 0.7563, 0.1928, 0.7563, 0.1928, 0.748, 0.3093, 0.2549, 0.3093, 0.2632, 0.1928, 0.2632, 0.1928, 0.2549, 0.1928, 0.7563, 0.3093, 0.7563, 0.3093, 0.7647, 0.1928, 0.7647, 0.5109, 0.196, 0.5109, 0.2549, 0.4753, 0.2549, 0.4753, 0.196, 0.3093, 0.2632, 0.3093, 0.2708, 0.1928, 0.2708, 0.1928, 0.2632, 0.1928, 0.07894, 0.3052, 0.0931, 0.3052, 0.09873, 0.1928, 0.1216, 0.3094, 0.05293, 0.3094, 0.05506, 0.3088, 0.05506, 0.3088, 0.05293, 0.3094, 0.05585, 0.3088, 0.05585, 0.3088, 0.05507, 0.3094, 0.05507, 0.3094, 0.07613, 0.3088, 0.07613, 0.3088, 0.07556, 0.3094, 0.07556, 0.4812, 0.05293, 0.4812, 0.05505, 0.4804, 0.05505, 0.4804, 0.05293, 0.5015, 0.05293, 0.5015, 0.05505, 0.5009, 0.05505, 0.5009, 0.05293, 0.3094, 0.07556, 0.3088, 0.07556, 0.3088, 0.05585, 0.3094, 0.05585, 0.3067, 0.07613, 0.2924, 0.07613, 0.2924, 0.07556, 0.3067, 0.07556, 0.5009, 0.05293, 0.5009, 0.05505, 0.4812, 0.05505, 0.4812, 0.05293, 0.3067, 0.07556, 0.2924, 0.07556, 0.2924, 0.05585, 0.3067, 0.05585, 0.07912, 0.9375, 0.07606, 0.9375, 0.07606, 0.917, 0.07912, 0.917, 0.7034, 0.3697, 0.7034, 0.6893, 0.6651, 0.6893, 0.6651, 0.3697, 0.4753, 0.07556, 0.3094, 0.07556, 0.3094, 0.05585, 0.4753, 0.05585, 0.4753, 0.07613, 0.3094, 0.07613, 0.3094, 0.07556, 0.4753, 0.07556, 0.4753, 0.05585, 0.3094, 0.05585, 0.3094, 0.05507, 0.4753, 0.05507, 0.3087, 0.09535, 0.3093, 0.09535, 0.3095, 0.09873, 0.3052, 0.09873, 0.4804, 0.05585, 0.4753, 0.05585, 0.4753, 0.05507, 0.4804, 0.05507, 0.4804, 0.07613, 0.4753, 0.07613, 0.4753, 0.07556, 0.4804, 0.07556, 0.4804, 0.07556, 0.4753, 0.07556, 0.4753, 0.05585, 0.4804, 0.05585, 0.3093, 0.09535, 0.4753, 0.09535, 0.4753, 0.09873, 0.3095, 0.09873, 0.3093, 0.2632, 0.4753, 0.2632, 0.4753, 0.2708, 0.3093, 0.2708, 0.3093, 0.196, 0.3093, 0.2549, 0.1928, 0.2549, 0.1928, 0.196, 0.3093, 0.7563, 0.4753, 0.7563, 0.4753, 0.7647, 0.3093, 0.7647, 0.3093, 0.2549, 0.4753, 0.2549, 0.4753, 0.2632, 0.3093, 0.2632, 0.3093, 0.748, 0.4753, 0.748, 0.4753, 0.7563, 0.3093, 0.7563, 0.4753, 0.09873, 0.4753, 0.1216, 0.3093, 0.1216, 0.3095, 0.09873, 0.1213, 0.3695, 0.1213, 0.3648, 0.176, 0.3516, 0.176, 0.5293, 0.3093, 0.8235, 0.4753, 0.8235, 0.4753, 0.8441, 0.3093, 0.8441, 0.4753, 0.05293, 0.4753, 0.05506, 0.3094, 0.05506, 0.3094, 0.05293, 0.3093, 0.7053, 0.1928, 0.7053, 0.1928, 0.5295, 0.3093, 0.5295, 0.5109, 0.1754, 0.4753, 0.1754, 0.4753, 0.1216, 0.5109, 0.1216, 0.484, 0.09873, 0.5109, 0.1127, 0.5109, 0.1216, 0.4753, 0.1216, 0.4753, 0.09873, 0.01228, 0.864, 0.01228, 0.8621, 0.01336, 0.8621, 0.01336, 0.864, 0.07406, 0.8444, 0.07596, 0.8444, 0.07596, 0.8622, 0.07406, 0.8622, 0.06297, 0.912, 0.06524, 0.912, 0.06524, 0.915, 0.06297, 0.915, 0.4753, 0.196, 0.4753, 0.2549, 0.3093, 0.2549, 0.3093, 0.196, 0.3093, 0.1754, 0.4753, 0.1754, 0.4753, 0.196, 0.3093, 0.196, 0.1928, 0.7647, 0.3093, 0.7647, 0.3093, 0.8235, 0.1928, 0.8235, 0.1928, 0.1754, 0.3093, 0.1754, 0.3093, 0.196, 0.1928, 0.196, 0.1846, 0.5295, 0.1928, 0.5295, 0.1928, 0.7053, 0.1846, 0.7053, 0.07408, 0.8942, 0.07408, 0.891, 0.07598, 0.891, 0.07598, 0.8942, 0.09658, 0.6891, 0.09658, 0.3695, 0.1172, 0.3695, 0.1172, 0.6891, 0.3093, 0.748, 0.1928, 0.748, 0.1928, 0.7053, 0.3093, 0.7053, 0.09658, 0.7478, 0.09658, 0.7196, 0.1172, 0.7196, 0.1172, 0.7478, 0.06524, 0.912, 0.06524, 0.8942, 0.07408, 0.8942, 0.07408, 0.912, 0.5109, 0.7647, 0.5191, 0.7647, 0.5191, 0.8235, 0.5109, 0.8235, 0.4753, 0.1754, 0.5109, 0.1754, 0.5109, 0.196, 0.4753, 0.196, 0.1846, 0.7647, 0.1928, 0.7647, 0.1928, 0.8235, 0.1846, 0.8235, 0.09658, 0.3695, 0.09658, 0.368, 0.1172, 0.368, 0.1172, 0.3695, 0.09658, 0.7196, 0.09658, 0.7186, 0.1172, 0.7186, 0.1172, 0.7196, 0.5191, 0.8235, 0.5191, 0.8487, 0.5109, 0.8487, 0.5109, 0.8235, 0.09658, 0.7561, 0.09658, 0.7478, 0.1172, 0.7478, 0.1172, 0.7561, 0.1846, 0.1754, 0.1928, 0.1754, 0.1928, 0.196, 0.1846, 0.196, 0.09658, 0.3416, 0.09658, 0.2705, 0.1172, 0.2705, 0.1172, 0.3416, 0.5879, 0.2708, 0.5274, 0.2708, 0.5274, 0.2632, 0.5863, 0.2632, 0.09658, 0.2705, 0.09658, 0.263, 0.1172, 0.263, 0.1172, 0.2705, 0.5109, 0.1754, 0.5191, 0.1754, 0.5191, 0.196, 0.5109, 0.196, 0.01227, 0.8621, 0.01227, 0.8601, 0.01335, 0.8601, 0.01335, 0.8621, 0.01226, 0.9181, 0.01226, 0.9151, 0.01334, 0.9151, 0.01334, 0.9181, 0.09658, 0.3439, 0.09658, 0.3416, 0.1172, 0.3416, 0.1172, 0.3439, 0.5191, 0.1216, 0.5191, 0.1754, 0.5109, 0.1754, 0.5109, 0.1216, 0.5109, 0.3518, 0.4753, 0.3518, 0.4753, 0.2708, 0.5109, 0.2708, 0.6069, 0.365, 0.5274, 0.3515, 0.5274, 0.2708, 0.5879, 0.2708, 0.1928, 0.2708, 0.1928, 0.3518, 0.1846, 0.3518, 0.1846, 0.2708, 0.4753, 0.2708, 0.4753, 0.3518, 0.3093, 0.3518, 0.3093, 0.2708, 0.3093, 0.2708, 0.3093, 0.3518, 0.1928, 0.3518, 0.1928, 0.2708, 0.09355, 0.3439, 0.09201, 0.3416, 0.09658, 0.3416, 0.09658, 0.3439, 0.1213, 0.345, 0.1213, 0.3416, 0.176, 0.2705, 0.176, 0.3516, 0.1172, 0.3439, 0.1172, 0.3416, 0.1213, 0.3416, 0.1191, 0.3439, 0.01226, 0.9406, 0.01226, 0.9387, 0.01334, 0.9387, 0.01334, 0.9406, 0.01228, 0.8876, 0.01228, 0.8846, 0.01336, 0.8846, 0.01336, 0.8876, 0.176, 0.2705, 0.1213, 0.3416, 0.1172, 0.3416, 0.1172, 0.2705, 0.07408, 0.889, 0.07408, 0.8685, 0.07598, 0.8685, 0.07598, 0.889, 0.1172, 0.6891, 0.1172, 0.3695, 0.1213, 0.3695, 0.1213, 0.6891, 0.1213, 0.7196, 0.176, 0.7478, 0.1172, 0.7478, 0.1172, 0.7196, 0.1172, 0.3695, 0.1172, 0.368, 0.1191, 0.368, 0.1213, 0.3695, 0.1172, 0.7196, 0.1172, 0.7186, 0.1191, 0.7186, 0.1213, 0.7196, 0.09201, 0.6891, 0.09201, 0.6931, 0.0001253, 0.6931, 0.0001253, 0.5293, 0.1191, 0.347, 0.1191, 0.3439, 0.1213, 0.3416, 0.1213, 0.345, 0.1191, 0.7186, 0.1191, 0.7171, 0.1213, 0.7171, 0.1213, 0.7196, 0.1191, 0.368, 0.1191, 0.3648, 0.1213, 0.3648, 0.1213, 0.3695, 0.1191, 0.7171, 0.1191, 0.6931, 0.1213, 0.6931, 0.1213, 0.7171, 0.7537, 0.6046, 0.7537, 0.5808, 1.0, 0.5808, 1.0, 0.6046, 0.07408, 0.9406, 0.07408, 0.9376, 0.07598, 0.9376, 0.07598, 0.9406, 0.176, 0.2705, 0.1844, 0.2705, 0.1844, 0.3516, 0.176, 0.3516, 0.01227, 0.8601, 0.01227, 0.836, 0.01335, 0.836, 0.01335, 0.8601, 0.3095, 0.09873, 0.3093, 0.1216, 0.1928, 0.1216, 0.3052, 0.09873, 0.09201, 0.7171, 0.09201, 0.6931, 0.09355, 0.6931, 0.09355, 0.7171, 0.3093, 0.5295, 0.4753, 0.5295, 0.4753, 0.7053, 0.3093, 0.7053, 0.1213, 0.7171, 0.1213, 0.6931, 0.176, 0.7051, 0.75, 0.5343, 0.75, 0.5106, 0.7537, 0.5106, 0.7537, 0.5343, 0.01227, 0.8896, 0.01227, 0.8876, 0.01335, 0.8876, 0.01335, 0.8896, 0.1844, 0.3516, 0.1844, 0.5293, 0.176, 0.5293, 0.176, 0.3516, 0.1191, 0.6931, 0.1191, 0.6911, 0.1213, 0.6891, 0.1213, 0.6931, 0.01226, 0.9387, 0.01226, 0.9181, 0.01334, 0.9181, 0.01334, 0.9387, 0.07406, 0.8654, 0.07406, 0.8622, 0.07596, 0.8622, 0.07596, 0.8654, 0.04282, 0.2705, 0.09201, 0.3416, 0.09201, 0.3469, 0.0001253, 0.2705, 0.09201, 0.6931, 0.09201, 0.6891, 0.09355, 0.6911, 0.09355, 0.6931, 0.1213, 0.6891, 0.176, 0.5293, 0.176, 0.7051, 0.1213, 0.6931, 0.5191, 0.3518, 0.5191, 0.5295, 0.5109, 0.5295, 0.5109, 0.3518, 0.1213, 0.7196, 0.1213, 0.7171, 0.176, 0.7051, 0.176, 0.7478, 0.7537, 0.8748, 0.7537, 0.6046, 1.0, 0.6046, 1.0, 0.8748, 0.6492, 0.07494, 0.9688, 0.07494, 0.9688, 0.07634, 0.6492, 0.07634, 0.6493, 0.07636, 0.9688, 0.07636, 0.9688, 0.1255, 0.6493, 0.1255, 1.0, 0.8748, 1.0, 0.6046, 1.001, 0.6046, 1.001, 0.8748, 0.6651, 0.3697, 0.6651, 0.6893, 0.6621, 0.6893, 0.6621, 0.3697, 0.6493, 0.1255, 0.9688, 0.1255, 0.9688, 0.1271, 0.6493, 0.1271, 0.6099, 0.3697, 0.6099, 0.6893, 0.6069, 0.6893, 0.6069, 0.3697, 0.75, 0.8748, 0.75, 0.6046, 0.7537, 0.6046, 0.7537, 0.8748, 0.1172, 0.6911, 0.1172, 0.6891, 0.1213, 0.6891, 0.1191, 0.6911, 0.09658, 0.6911, 0.09658, 0.6891, 0.1172, 0.6891, 0.1172, 0.6911, 0.09355, 0.6911, 0.09201, 0.6891, 0.09658, 0.6891, 0.09658, 0.6911, 0.1001, 0.9406, 0.09695, 0.9406, 0.09695, 0.9375, 0.1001, 0.9375, 0.03889, 0.9132, 0.03889, 0.9146, 0.03585, 0.9146, 0.03585, 0.9132, 0.07912, 0.917, 0.07606, 0.917, 0.07606, 0.915, 0.07912, 0.915, 0.07912, 0.9406, 0.07606, 0.9406, 0.07606, 0.9375, 0.07912, 0.9375, 0.03585, 0.9132, 0.03585, 0.9146, 0.01528, 0.9146, 0.01528, 0.9132, 0.1001, 0.9375, 0.09695, 0.9375, 0.09695, 0.917, 0.1001, 0.917, 0.07408, 0.912, 0.07598, 0.912, 0.07598, 0.915, 0.07408, 0.915, 0.01528, 0.9132, 0.01528, 0.9146, 0.01336, 0.9146, 0.01336, 0.9132, 0.1001, 0.917, 0.09695, 0.917, 0.09695, 0.915, 0.1001, 0.915, 0.01528, 0.9146, 0.01528, 0.9387, 0.01336, 0.9387, 0.01336, 0.9146, 0.03585, 0.9146, 0.03585, 0.9387, 0.01528, 0.9387, 0.01528, 0.9146, 0.03889, 0.9146, 0.03889, 0.9387, 0.03585, 0.9387, 0.03585, 0.9146, 0.01528, 0.9387, 0.01528, 0.9407, 0.01336, 0.9407, 0.01336, 0.9387, 0.03585, 0.9387, 0.03585, 0.9407, 0.01528, 0.9407, 0.01528, 0.9387, 0.03889, 0.9387, 0.03889, 0.9407, 0.03585, 0.9407, 0.03585, 0.9387, 0.01228, 0.8846, 0.01228, 0.864, 0.01336, 0.864, 0.01336, 0.8846, 0.07408, 0.9376, 0.07408, 0.917, 0.07598, 0.917, 0.07598, 0.9376, 0.01227, 0.836, 0.01227, 0.8346, 0.01335, 0.8346, 0.01335, 0.836, 0.07408, 0.917, 0.07408, 0.9151, 0.07598, 0.9151, 0.07598, 0.917, 0.01227, 0.9137, 0.01227, 0.8896, 0.01335, 0.8896, 0.01335, 0.9137, 0.01227, 0.9151, 0.01227, 0.9137, 0.01335, 0.9137, 0.01335, 0.9151, 0.06524, 0.917, 0.06524, 0.9151, 0.07408, 0.9151, 0.07408, 0.917, 0.06524, 0.9376, 0.06524, 0.917, 0.07408, 0.917, 0.07408, 0.9376, 0.06522, 0.8654, 0.06522, 0.8622, 0.07406, 0.8622, 0.07406, 0.8654, 0.06524, 0.9406, 0.06524, 0.9376, 0.07408, 0.9376, 0.07408, 0.9406, 0.06522, 0.8444, 0.06522, 0.8413, 0.07406, 0.8413, 0.07406, 0.8444, 0.06523, 0.889, 0.06523, 0.8685, 0.07408, 0.8685, 0.07408, 0.889, 0.06524, 0.8942, 0.06524, 0.891, 0.07408, 0.891, 0.07408, 0.8942, 0.06523, 0.891, 0.06523, 0.889, 0.07408, 0.889, 0.07408, 0.891, 0.06523, 0.8685, 0.06523, 0.8654, 0.07408, 0.8654, 0.07408, 0.8685, 0.06297, 0.8685, 0.06297, 0.8654, 0.06523, 0.8654, 0.06523, 0.8685, 0.06297, 0.891, 0.06297, 0.889, 0.06523, 0.889, 0.06523, 0.891, 0.06297, 0.8942, 0.06297, 0.891, 0.06524, 0.891, 0.06524, 0.8942, 0.06297, 0.889, 0.06297, 0.8685, 0.06523, 0.8685, 0.06523, 0.889, 0.06297, 0.9406, 0.06297, 0.9376, 0.06524, 0.9376, 0.06524, 0.9406, 0.06295, 0.8654, 0.06295, 0.8622, 0.06522, 0.8622, 0.06522, 0.8654, 0.06297, 0.9376, 0.06297, 0.917, 0.06524, 0.917, 0.06524, 0.9376, 0.06297, 0.917, 0.06297, 0.9151, 0.06524, 0.9151, 0.06524, 0.917, 0.001077, 0.9151, 0.001077, 0.9137, 0.01227, 0.9137, 0.01227, 0.9151, 0.001077, 0.9137, 0.001077, 0.8896, 0.01227, 0.8896, 0.01227, 0.9137, 0.001077, 0.836, 0.001077, 0.8346, 0.01227, 0.8346, 0.01227, 0.836, 0.001096, 0.8846, 0.001096, 0.864, 0.01228, 0.864, 0.01228, 0.8846, 0.001076, 0.9387, 0.001076, 0.9181, 0.01226, 0.9181, 0.01226, 0.9387, 0.001077, 0.8896, 0.001077, 0.8876, 0.01227, 0.8876, 0.01227, 0.8896, 0.001077, 0.8601, 0.001077, 0.836, 0.01227, 0.836, 0.01227, 0.8601, 0.001096, 0.8876, 0.001096, 0.8846, 0.01228, 0.8846, 0.01228, 0.8876, 0.001076, 0.9406, 0.001076, 0.9387, 0.01226, 0.9387, 0.01226, 0.9406, 0.001076, 0.9181, 0.001076, 0.9151, 0.01226, 0.9151, 0.01226, 0.9181, 0.001077, 0.8621, 0.001077, 0.8601, 0.01227, 0.8601, 0.01227, 0.8621, 0.001096, 0.864, 0.001096, 0.8621, 0.01228, 0.8621, 0.01228, 0.864, 0.0003537, 0.864, 0.0003537, 0.8621, 0.001096, 0.8621, 0.001096, 0.864, 0.0003355, 0.8621, 0.0003355, 0.8601, 0.001077, 0.8601, 0.001077, 0.8621, 0.0003343, 0.9181, 0.0003343, 0.9151, 0.001076, 0.9151, 0.001076, 0.9181, 0.0003343, 0.9406, 0.0003343, 0.9387, 0.001076, 0.9387, 0.001076, 0.9406, 0.0003537, 0.8876, 0.0003537, 0.8846, 0.001096, 0.8846, 0.001096, 0.8876, 0.0003355, 0.8601, 0.0003355, 0.836, 0.001077, 0.836, 0.001077, 0.8601, 0.0003355, 0.8896, 0.0003355, 0.8876, 0.001077, 0.8876, 0.001077, 0.8896, 0.0003343, 0.9387, 0.0003343, 0.9181, 0.001076, 0.9181, 0.001076, 0.9387, 0.0003537, 0.8846, 0.0003537, 0.864, 0.001096, 0.864, 0.001096, 0.8846, 0.0003355, 0.836, 0.0003355, 0.8346, 0.001077, 0.8346, 0.001077, 0.836, 0.0003355, 0.9137, 0.0003355, 0.8896, 0.001077, 0.8896, 0.001077, 0.9137, 0.0003355, 0.9151, 0.0003355, 0.9137, 0.001077, 0.9137, 0.001077, 0.9151, 0.4753, 0.03865, 0.4753, 0.05293, 0.3094, 0.05293, 0.3094, 0.03865, 0.3088, 0.07556, 0.3067, 0.07556, 0.3067, 0.05585, 0.3088, 0.05585, 0.5009, 0.03865, 0.5009, 0.05293, 0.4812, 0.05293, 0.4812, 0.03865, 0.3088, 0.07613, 0.3067, 0.07613, 0.3067, 0.07556, 0.3088, 0.07556, 0.5015, 0.03865, 0.5015, 0.05293, 0.5009, 0.05293, 0.5009, 0.03865, 0.4812, 0.03865, 0.4812, 0.05293, 0.4804, 0.05293, 0.4804, 0.03865, 0.3094, 0.03865, 0.3094, 0.05293, 0.3088, 0.05293, 0.3088, 0.03865, 0.1928, 0.07894, 0.3052, 0.07894, 0.3052, 0.0931, 0.4804, 0.07894, 0.484, 0.07894, 0.484, 0.09347, 0.4804, 0.09322, 0.09658, 0.263, 0.09658, 0.2705, 0.04282, 0.2705, 0.04282, 0.263, 0.4753, 0.03865, 0.4804, 0.03865, 0.4804, 0.05293, 0.4753, 0.05293, 0.3052, 0.07894, 0.3087, 0.07894, 0.3087, 0.09322, 0.3052, 0.0931, 0.3088, 0.05585, 0.3067, 0.05585, 0.3067, 0.05507, 0.3088, 0.05507, 0.484, 0.09347, 0.5109, 0.07894, 0.5109, 0.1127, 0.484, 0.09873, 0.09201, 0.6891, 0.0001253, 0.5293, 0.09201, 0.3695, 0.09201, 0.3648, 0.09201, 0.3695, 0.0001253, 0.5293, 0.0001253, 0.3648, 0.06522, 0.8622, 0.06522, 0.8444, 0.07406, 0.8444, 0.07406, 0.8622, 0.07408, 0.8942, 0.07598, 0.8942, 0.07598, 0.912, 0.07408, 0.912, 0.09695, 0.9406, 0.07912, 0.9406, 0.07912, 0.9375, 0.09695, 0.9375, 0.09695, 0.917, 0.07912, 0.917, 0.07912, 0.915, 0.09695, 0.915, 0.1191, 0.3648, 0.1191, 0.347, 0.1213, 0.345, 0.1213, 0.3648, 0.1213, 0.3648, 0.1213, 0.345, 0.176, 0.3516, 0.06524, 0.915, 0.06524, 0.912, 0.07408, 0.912, 0.07408, 0.915, 0.06297, 0.8942, 0.06524, 0.8942, 0.06524, 0.912, 0.06297, 0.912, 0.07406, 0.8413, 0.07596, 0.8413, 0.07596, 0.8444, 0.07406, 0.8444, 0.09695, 0.9375, 0.07912, 0.9375, 0.07912, 0.917, 0.09695, 0.917, 0.6069, 0.2632, 0.6072, 0.2708, 0.5879, 0.2708, 0.5863, 0.2632, 0.06295, 0.8622, 0.06295, 0.8444, 0.06522, 0.8444, 0.06522, 0.8622, 0.09201, 0.3648, 0.09201, 0.3469, 0.09355, 0.347, 0.09355, 0.3648, 0.5274, 0.748, 0.5274, 0.7053, 0.6069, 0.7174, 0.6069, 0.7222, 0.5863, 0.748, 0.0001253, 0.2705, 0.09201, 0.3469, 0.09201, 0.3648, 0.0001253, 0.3648, 0.1172, 0.7478, 0.176, 0.7478, 0.176, 0.7561, 0.1172, 0.7561, 0.1928, 0.8441, 0.1928, 0.9406, 0.1846, 0.9406, 0.1846, 0.8441, 0.5109, 0.2708, 0.5191, 0.2708, 0.5191, 0.3518, 0.5109, 0.3518, 0.5191, 0.2708, 0.5274, 0.2708, 0.5274, 0.3515, 0.5191, 0.3518, 0.5109, 0.748, 0.5109, 0.7053, 0.5191, 0.7053, 0.5191, 0.748, 0.5274, 0.748, 0.5191, 0.748, 0.5191, 0.7053, 0.5274, 0.7053, 0.5191, 0.7563, 0.5191, 0.748, 0.5274, 0.748, 0.5274, 0.7563, 0.5191, 0.7563, 0.5109, 0.7563, 0.5109, 0.748, 0.5191, 0.748, 0.6651, 0.365, 0.6699, 0.2705, 0.7034, 0.2695, 0.7034, 0.3622, 0.6651, 0.365, 0.7034, 0.3622, 0.7034, 0.3697, 0.6651, 0.3697, 0.5109, 0.1127, 0.5191, 0.1123, 0.5191, 0.1216, 0.5109, 0.1216, 0.67, 0.2632, 0.6699, 0.2705, 0.6607, 0.2708, 0.6607, 0.2632, 0.6699, 0.2705, 0.6651, 0.365, 0.6607, 0.365, 0.6607, 0.2708])
me_cube.materials.append(mat_material)
me_cube.use_mirror_vertex_groups = False
me_cube.update()
me_cube_002 = bpy.data.meshes.new('Cube.002')
me_cube_002.from_pydata([(-1.0, -1.0, -1.0), (-1.0, -1.0, 1.0), (-1.0, 1.0, -1.0), (-1.0, 1.0, 1.0), (1.0, -1.0, -1.0), (1.0, -1.0, 1.0), (1.0, 1.0, -1.0), (1.0, 1.0, 1.0), (-2.089, -0.6, -0.6), (-2.089, -0.6, 0.6), (-2.089, 0.6, -0.6), (-2.089, 0.6, 0.6), (-0.9453, 0.6, -0.6), (-0.9453, 0.6, 0.6), (-0.9453, -0.6, -0.6), (-0.9453, -0.6, 0.6), (-1.0, -0.9547, -1.0), (-1.0, -0.9547, 1.0), (1.0, -0.9547, -1.0), (1.0, -0.9547, 1.0), (-1.0, 0.9597, 1.0), (1.0, 0.9597, -1.0), (-1.0, 0.9597, -1.0), (1.0, 0.9597, 1.0), (-1.0, -1.0, 0.9638), (-1.0, 1.0, 0.9638), (1.0, 1.0, 0.9638), (1.0, -1.0, 0.9638), (1.0, -0.9547, 0.9638), (-1.0, -0.9547, 0.9638), (1.0, 0.9597, 0.9638), (-1.0, 0.9597, 0.9638), (-1.0, 1.0, -0.9521), (1.0, 1.0, -0.9521), (1.0, -1.0, -0.9521), (1.0, -0.9547, -0.9521), (-1.0, -0.9547, -0.9521), (1.0, 0.9597, -0.9521), (-1.0, 0.9597, -0.9521), (-1.0, -1.0, -0.9521), (0.9238, 1.0, -1.0), (0.9238, 1.0, 1.0), (0.9238, -1.0, -1.0), (0.9238, -1.0, 1.0), (0.9238, -0.9547, 1.0), (0.9238, -0.9547, -1.0), (0.9238, 0.9597, -1.0), (0.9238, 0.9597, 1.0), (0.9238, -1.0, 0.9638), (0.9238, 1.0, 0.9638), (0.9238, 1.0, -0.9521), (0.9238, -1.0, -0.9521), (-0.9195, 1.0, -1.0), (-0.9195, -1.0, 1.0), (-0.9195, -0.9547, -1.0), (-0.9195, 0.9597, -1.0), (-0.9195, -1.0, 0.9638), (-0.9195, -1.0, -0.9521), (-0.9195, 1.0, 1.0), (-0.9195, -1.0, -1.0), (-0.9195, -0.9547, 1.0), (-0.9195, 0.9597, 1.0), (-0.9195, 1.0, 0.9638), (-0.9195, 1.0, -0.9521), (-1.243, 0.6, -0.6), (-1.243, -0.6, 0.6), (-1.243, 0.6, 0.6), (-1.243, -0.6, -0.6)], [], [(31, 20, 3, 25), (49, 41, 7, 26), (28, 19, 5, 27), (56, 53, 1, 24), (45, 18, 4, 42), (60, 17, 1, 53), (67, 65, 9, 8), (66, 11, 9, 65), (64, 12, 14, 67), (64, 66, 13, 12), (61, 20, 17, 60), (46, 21, 18, 45), (30, 23, 19, 28), (24, 1, 17, 29), (26, 7, 23, 30), (40, 6, 21, 46), (58, 3, 20, 61), (29, 17, 20, 31), (36, 29, 31, 38), (33, 26, 30, 37), (39, 24, 29, 36), (37, 30, 28, 35), (57, 56, 24, 39), (35, 28, 27, 34), (50, 49, 26, 33), (38, 31, 25, 32), (22, 38, 32, 2), (40, 50, 33, 6), (18, 35, 34, 4), (59, 57, 39, 0), (21, 37, 35, 18), (0, 39, 36, 16), (6, 33, 37, 21), (16, 36, 38, 22), (4, 34, 51, 42), (52, 63, 50, 40), (63, 62, 49, 50), (34, 27, 48, 51), (7, 41, 47, 23), (52, 40, 46, 55), (55, 46, 45, 54), (23, 47, 44, 19), (19, 44, 43, 5), (54, 45, 42, 59), (27, 5, 43, 48), (62, 58, 41, 49), (25, 3, 58, 62), (16, 54, 59, 0), (22, 55, 54, 16), (2, 52, 55, 22), (32, 25, 62, 63), (2, 32, 63, 52), (42, 51, 57, 59), (51, 48, 56, 57), (41, 58, 61, 47), (47, 61, 60, 44), (44, 60, 53, 43), (48, 43, 53, 56), (10, 11, 66, 64), (10, 64, 67, 8), (13, 66, 65, 15), (14, 15, 65, 67)])
_uv = me_cube_002.uv_layers.new(name='UVMap')
_uv.uv.foreach_set('vector', [0.6057, 0.2354, 0.625, 0.2354, 0.625, 0.25, 0.6057, 0.25, 0.6057, 0.4905, 0.625, 0.4905, 0.625, 0.5, 0.6057, 0.5, 0.6057, 0.7312, 0.625, 0.7312, 0.625, 0.75, 0.6057, 0.75, 0.6057, 0.9899, 0.625, 0.9899, 0.625, 1.0, 0.6057, 1.0, 0.3655, 0.7312, 0.375, 0.7312, 0.375, 0.75, 0.3655, 0.75, 0.8649, 0.7312, 0.875, 0.7312, 0.875, 0.75, 0.8649, 0.75, 0.375, 0.8942, 0.625, 0.8942, 0.625, 1.0, 0.375, 1.0, 0.7692, 0.5, 0.875, 0.5, 0.875, 0.75, 0.7692, 0.75, 0.2308, 0.5, 0.268, 0.5, 0.268, 0.75, 0.2308, 0.75, 0.375, 0.3558, 0.625, 0.3558, 0.625, 0.393, 0.375, 0.393, 0.8649, 0.5146, 0.875, 0.5146, 0.875, 0.7312, 0.8649, 0.7312, 0.3655, 0.5146, 0.375, 0.5146, 0.375, 0.7312, 0.3655, 0.7312, 0.6057, 0.5146, 0.625, 0.5146, 0.625, 0.7312, 0.6057, 0.7312, 0.6057, 0.0, 0.625, 0.0, 0.625, 0.01881, 0.6057, 0.01881, 0.6057, 0.5, 0.625, 0.5, 0.625, 0.5146, 0.6057, 0.5146, 0.3655, 0.5, 0.375, 0.5, 0.375, 0.5146, 0.3655, 0.5146, 0.8649, 0.5, 0.875, 0.5, 0.875, 0.5146, 0.8649, 0.5146, 0.6057, 0.01881, 0.625, 0.01881, 0.625, 0.2354, 0.6057, 0.2354, 0.3946, 0.01881, 0.6057, 0.01881, 0.6057, 0.2354, 0.3946, 0.2354, 0.3946, 0.5, 0.6057, 0.5, 0.6057, 0.5146, 0.3946, 0.5146, 0.3946, 0.0, 0.6057, 0.0, 0.6057, 0.01881, 0.3946, 0.01881, 0.3946, 0.5146, 0.6057, 0.5146, 0.6057, 0.7312, 0.3946, 0.7312, 0.3946, 0.9899, 0.6057, 0.9899, 0.6057, 1.0, 0.3946, 1.0, 0.3946, 0.7312, 0.6057, 0.7312, 0.6057, 0.75, 0.3946, 0.75, 0.3946, 0.4905, 0.6057, 0.4905, 0.6057, 0.5, 0.3946, 0.5, 0.3946, 0.2354, 0.6057, 0.2354, 0.6057, 0.25, 0.3946, 0.25, 0.375, 0.2354, 0.3946, 0.2354, 0.3946, 0.25, 0.375, 0.25, 0.375, 0.4905, 0.3946, 0.4905, 0.3946, 0.5, 0.375, 0.5, 0.375, 0.7312, 0.3946, 0.7312, 0.3946, 0.75, 0.375, 0.75, 0.375, 0.9899, 0.3946, 0.9899, 0.3946, 1.0, 0.375, 1.0, 0.375, 0.5146, 0.3946, 0.5146, 0.3946, 0.7312, 0.375, 0.7312, 0.375, 0.0, 0.3946, 0.0, 0.3946, 0.01881, 0.375, 0.01881, 0.375, 0.5, 0.3946, 0.5, 0.3946, 0.5146, 0.375, 0.5146, 0.375, 0.01881, 0.3946, 0.01881, 0.3946, 0.2354, 0.375, 0.2354, 0.375, 0.75, 0.3946, 0.75, 0.3946, 0.7595, 0.375, 0.7595, 0.375, 0.2601, 0.3946, 0.2601, 0.3946, 0.4905, 0.375, 0.4905, 0.3946, 0.2601, 0.6057, 0.2601, 0.6057, 0.4905, 0.3946, 0.4905, 0.3946, 0.75, 0.6057, 0.75, 0.6057, 0.7595, 0.3946, 0.7595, 0.625, 0.5, 0.6345, 0.5, 0.6345, 0.5146, 0.625, 0.5146, 0.1351, 0.5, 0.3655, 0.5, 0.3655, 0.5146, 0.1351, 0.5146, 0.1351, 0.5146, 0.3655, 0.5146, 0.3655, 0.7312, 0.1351, 0.7312, 0.625, 0.5146, 0.6345, 0.5146, 0.6345, 0.7312, 0.625, 0.7312, 0.625, 0.7312, 0.6345, 0.7312, 0.6345, 0.75, 0.625, 0.75, 0.1351, 0.7312, 0.3655, 0.7312, 0.3655, 0.75, 0.1351, 0.75, 0.6057, 0.75, 0.625, 0.75, 0.625, 0.7595, 0.6057, 0.7595, 0.6057, 0.2601, 0.625, 0.2601, 0.625, 0.4905, 0.6057, 0.4905, 0.6057, 0.25, 0.625, 0.25, 0.625, 0.2601, 0.6057, 0.2601, 0.125, 0.7312, 0.1351, 0.7312, 0.1351, 0.75, 0.125, 0.75, 0.125, 0.5146, 0.1351, 0.5146, 0.1351, 0.7312, 0.125, 0.7312, 0.125, 0.5, 0.1351, 0.5, 0.1351, 0.5146, 0.125, 0.5146, 0.3946, 0.25, 0.6057, 0.25, 0.6057, 0.2601, 0.3946, 0.2601, 0.375, 0.25, 0.3946, 0.25, 0.3946, 0.2601, 0.375, 0.2601, 0.375, 0.7595, 0.3946, 0.7595, 0.3946, 0.9899, 0.375, 0.9899, 0.3946, 0.7595, 0.6057, 0.7595, 0.6057, 0.9899, 0.3946, 0.9899, 0.6345, 0.5, 0.8649, 0.5, 0.8649, 0.5146, 0.6345, 0.5146, 0.6345, 0.5146, 0.8649, 0.5146, 0.8649, 0.7312, 0.6345, 0.7312, 0.6345, 0.7312, 0.8649, 0.7312, 0.8649, 0.75, 0.6345, 0.75, 0.6057, 0.7595, 0.625, 0.7595, 0.625, 0.9899, 0.6057, 0.9899, 0.375, 0.25, 0.625, 0.25, 0.625, 0.3558, 0.375, 0.3558, 0.125, 0.5, 0.2308, 0.5, 0.2308, 0.75, 0.125, 0.75, 0.732, 0.5, 0.7692, 0.5, 0.7692, 0.75, 0.732, 0.75, 0.375, 0.857, 0.625, 0.857, 0.625, 0.8942, 0.375, 0.8942])
me_cube_002.materials.append(mat_material_001)
me_cube_002.update()

# ---- objects
ob_cube = bpy.data.objects.new('Cube', me_cube)
ob_cube_002 = bpy.data.objects.new('Cube.002', me_cube_002)

# ---- transforms, parenting, visibility, modifiers, constraints
ob_cube.location = (0.0, 0.0, 4.29)
ob_cube.lock_rotations_4d = False
ob_cube.empty_display_type = 'ARROWS'
ob_cube.lineart.crease_threshold = 0.0
_m = ob_cube.modifiers.new('Mirror', 'MIRROR')
_m.use_axis = (False, True, False)
_m = ob_cube.modifiers.new('Subdivision', 'SUBSURF')
_m.levels = 3
_m = ob_cube.modifiers.new('Smooth by Angle', 'NODES')
_m.node_group = ng_smooth_by_angle
_m.use_pin_to_last = True
_m.show_group_selector = False
ob_cube_002.location = (6.319, 0.0, 5.196)
ob_cube_002.scale = (0.832, 0.5, 0.5)
_m = ob_cube_002.modifiers.new('Subdivision', 'SUBSURF')
_m.levels = 3

# ---- collection membership
col_collection.objects.link(ob_cube)
col_collection.objects.link(ob_cube_002)

# ---- scene / render settings (as saved in the file)
scene.frame_start = 1; scene.frame_end = 250; scene.frame_set(26)
scene.render.engine = 'BLENDER_EEVEE_NEXT'
bpy.context.view_layer.update()

# ---- added for rendering (the .blend has no active camera and no usable light): camera, sun
cam_auto = bpy.data.cameras.new('AutoCamera')
cam_auto.lens = 50.0
cam_auto.sensor_width = 36.0
cam_auto.clip_end = 1000.0
ob_auto_camera = bpy.data.objects.new('AutoCamera', cam_auto)
scene.collection.objects.link(ob_auto_camera)
ob_auto_camera.location = (16.1272, -18.2001, 16.2854)
ob_auto_camera.rotation_euler = (1.09748, -7.21219e-08, 0.694738)
scene.camera = ob_auto_camera
light_auto_sun = bpy.data.lights.new('AutoSun', 'SUN')
light_auto_sun.energy = 3.0
light_auto_sun.angle = 0.0523599
ob_auto_sun = bpy.data.objects.new('AutoSun', light_auto_sun)
scene.collection.objects.link(ob_auto_sun)
ob_auto_sun.rotation_euler = (0.872665, 0.174533, 0.523599)
bpy.context.view_layer.update()
